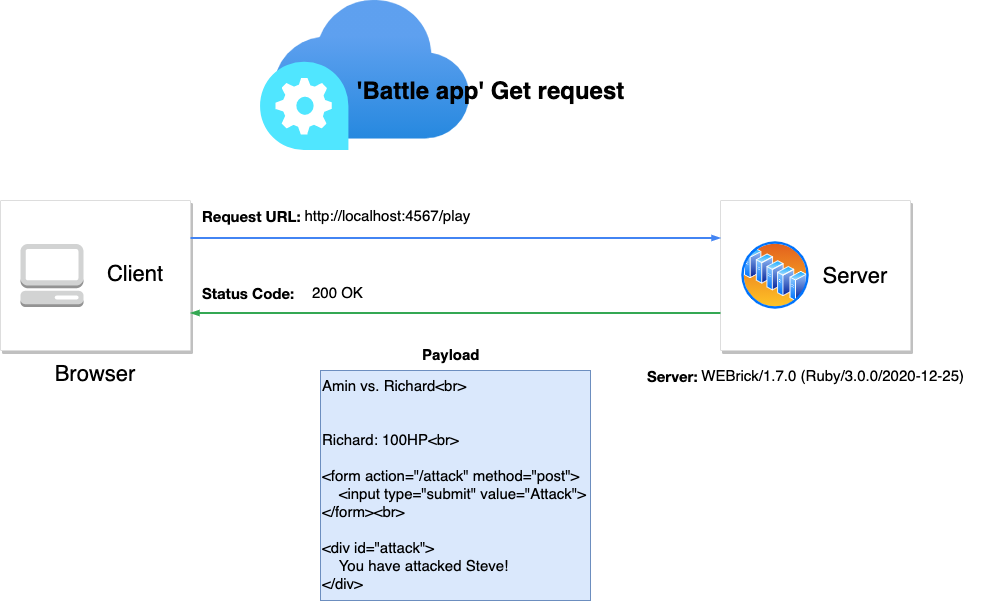

The diagram above was exported from draw.io. Its source (the exported page's mxGraphModel, read from the mxfile embedded in the PNG):
<mxGraphModel dx="1363" dy="684" grid="1" gridSize="10" guides="1" tooltips="1" connect="1" arrows="1" fold="1" page="1" pageScale="1" pageWidth="1169" pageHeight="827" background="none" math="0" shadow="0">
  <root>
    <mxCell id="0" />
    <mxCell id="1" parent="0" />
    <mxCell id="503" value="" style="strokeColor=#dddddd;fillColor=#ffffff;shadow=1;strokeWidth=1;rounded=1;absoluteArcSize=1;arcSize=2;fontSize=10;fontColor=#999999;align=left;html=1;" parent="1" vertex="1">
      <mxGeometry x="850" y="260" width="190" height="150" as="geometry" />
    </mxCell>
    <mxCell id="QHe9mVxCZE5f9uvLh1Qz-517" value="" style="aspect=fixed;perimeter=ellipsePerimeter;html=1;align=center;shadow=0;dashed=0;spacingTop=3;image;image=img/lib/active_directory/server_farm.svg;" parent="1" vertex="1">
      <mxGeometry x="870" y="300" width="70" height="70" as="geometry" />
    </mxCell>
    <mxCell id="QHe9mVxCZE5f9uvLh1Qz-518" value="&lt;font style=&quot;font-size: 22px&quot;&gt;Server&lt;/font&gt;" style="text;html=1;strokeColor=none;fillColor=none;align=center;verticalAlign=middle;whiteSpace=wrap;rounded=0;" parent="1" vertex="1">
      <mxGeometry x="950" y="312.5" width="70" height="45" as="geometry" />
    </mxCell>
    <mxCell id="QHe9mVxCZE5f9uvLh1Qz-521" value="" style="strokeColor=#dddddd;fillColor=#ffffff;shadow=1;strokeWidth=1;rounded=1;absoluteArcSize=1;arcSize=2;fontSize=10;fontColor=#999999;align=left;html=1;" parent="1" vertex="1">
      <mxGeometry x="130" y="260" width="190" height="150" as="geometry" />
    </mxCell>
    <mxCell id="QHe9mVxCZE5f9uvLh1Qz-523" value="&lt;font style=&quot;font-size: 22px&quot;&gt;Client&lt;/font&gt;" style="text;html=1;strokeColor=none;fillColor=none;align=center;verticalAlign=middle;whiteSpace=wrap;rounded=0;" parent="1" vertex="1">
      <mxGeometry x="230" y="310" width="70" height="45" as="geometry" />
    </mxCell>
    <mxCell id="QHe9mVxCZE5f9uvLh1Qz-525" value="" style="outlineConnect=0;dashed=0;verticalLabelPosition=bottom;verticalAlign=top;align=center;html=1;shape=mxgraph.aws3.management_console;fillColor=#D2D3D3;gradientColor=none;" parent="1" vertex="1">
      <mxGeometry x="150" y="303.5" width="63" height="63" as="geometry" />
    </mxCell>
    <mxCell id="QHe9mVxCZE5f9uvLh1Qz-527" value="" style="aspect=fixed;html=1;points=[];align=center;image;fontSize=12;image=img/lib/azure2/migrate/Data_Box_Edge.svg;" parent="1" vertex="1">
      <mxGeometry x="390" y="60" width="209.38" height="150" as="geometry" />
    </mxCell>
    <mxCell id="QHe9mVxCZE5f9uvLh1Qz-526" value="'Battle app' Get request" style="text;strokeColor=none;fillColor=none;html=1;fontSize=24;fontStyle=1;verticalAlign=middle;align=center;" parent="1" vertex="1">
      <mxGeometry x="570" y="130" width="100" height="40" as="geometry" />
    </mxCell>
    <mxCell id="QHe9mVxCZE5f9uvLh1Qz-528" value="" style="edgeStyle=orthogonalEdgeStyle;fontSize=12;html=1;endArrow=blockThin;endFill=1;rounded=0;strokeWidth=2;endSize=4;startSize=4;dashed=0;strokeColor=#4284F3;entryX=0;entryY=0.25;entryDx=0;entryDy=0;exitX=1;exitY=0.25;exitDx=0;exitDy=0;" parent="1" source="QHe9mVxCZE5f9uvLh1Qz-521" target="503" edge="1">
      <mxGeometry width="100" relative="1" as="geometry">
        <mxPoint x="340" y="300" as="sourcePoint" />
        <mxPoint x="420" y="300" as="targetPoint" />
        <Array as="points">
          <mxPoint x="580" y="298" />
          <mxPoint x="580" y="298" />
        </Array>
      </mxGeometry>
    </mxCell>
    <mxCell id="QHe9mVxCZE5f9uvLh1Qz-529" value="" style="edgeStyle=orthogonalEdgeStyle;fontSize=12;html=1;endArrow=blockThin;endFill=1;rounded=0;strokeWidth=2;endSize=4;startSize=4;strokeColor=#34A853;dashed=0;entryX=1;entryY=0.75;entryDx=0;entryDy=0;exitX=0;exitY=0.75;exitDx=0;exitDy=0;" parent="1" source="503" target="QHe9mVxCZE5f9uvLh1Qz-521" edge="1">
      <mxGeometry width="100" relative="1" as="geometry">
        <mxPoint x="580" y="390" as="sourcePoint" />
        <mxPoint x="680" y="390" as="targetPoint" />
        <Array as="points">
          <mxPoint x="790" y="373" />
        </Array>
      </mxGeometry>
    </mxCell>
    <mxCell id="QHe9mVxCZE5f9uvLh1Qz-531" value="&lt;font style=&quot;font-size: 15px&quot;&gt;&lt;div class=&quot;header-name&quot; style=&quot;box-sizing: border-box ; min-width: 0px ; min-height: 0px ; display: inline-block ; margin-right: 0.25em ; font-weight: bold ; vertical-align: top ; font-family: &amp;#34;.sfnsdisplay-regular&amp;#34; , &amp;#34;helvetica neue&amp;#34; , &amp;#34;lucida grande&amp;#34; , sans-serif ; font-style: normal ; letter-spacing: normal ; text-align: left ; text-indent: 0px ; text-transform: none ; word-spacing: 0px&quot;&gt;Request URL: &lt;/div&gt;&lt;span class=&quot;header-separator&quot; style=&quot;box-sizing: border-box ; min-width: 0px ; min-height: 0px ; font-family: &amp;#34;.sfnsdisplay-regular&amp;#34; , &amp;#34;helvetica neue&amp;#34; , &amp;#34;lucida grande&amp;#34; , sans-serif ; font-style: normal ; font-weight: 400 ; letter-spacing: normal ; text-align: left ; text-indent: 0px ; text-transform: none ; word-spacing: 0px&quot;&gt;&lt;/span&gt;&lt;div class=&quot;header-value source-code&quot; style=&quot;box-sizing: border-box ; min-width: 0px ; min-height: 0px ; display: inline ; margin-right: 1em ; word-break: break-all ; margin-top: 1px ; font-style: normal ; font-weight: 400 ; letter-spacing: normal ; text-align: left ; text-indent: 0px ; text-transform: none ; word-spacing: 0px&quot;&gt;http://localhost:4567/play&lt;/div&gt;&lt;/font&gt;" style="text;whiteSpace=wrap;html=1;" parent="1" vertex="1">
      <mxGeometry x="330" y="260" width="300" height="30" as="geometry" />
    </mxCell>
    <mxCell id="QHe9mVxCZE5f9uvLh1Qz-532" value="&lt;font style=&quot;font-size: 15px&quot;&gt;&lt;div class=&quot;header-name&quot; style=&quot;box-sizing: border-box ; min-width: 0px ; min-height: 0px ; display: inline-block ; margin-right: 0.25em ; font-weight: bold ; vertical-align: top ; font-family: &amp;#34;.sfnsdisplay-regular&amp;#34; , &amp;#34;helvetica neue&amp;#34; , &amp;#34;lucida grande&amp;#34; , sans-serif ; font-style: normal ; letter-spacing: normal ; text-align: left ; text-indent: 0px ; text-transform: none ; word-spacing: 0px&quot;&gt;Status Code: &lt;/div&gt;&lt;span class=&quot;header-separator&quot; style=&quot;box-sizing: border-box ; min-width: 0px ; min-height: 0px ; font-family: &amp;#34;.sfnsdisplay-regular&amp;#34; , &amp;#34;helvetica neue&amp;#34; , &amp;#34;lucida grande&amp;#34; , sans-serif ; font-style: normal ; font-weight: 400 ; letter-spacing: normal ; text-align: left ; text-indent: 0px ; text-transform: none ; word-spacing: 0px&quot;&gt;&lt;/span&gt;&lt;span class=&quot;resource-status-image&quot; title=&quot;303 See Other&quot; style=&quot;box-sizing: border-box ; min-width: 0px ; min-height: 0px ; font-family: &amp;#34;.sfnsdisplay-regular&amp;#34; , &amp;#34;helvetica neue&amp;#34; , &amp;#34;lucida grande&amp;#34; , sans-serif ; font-style: normal ; font-weight: 400 ; letter-spacing: normal ; text-align: left ; text-indent: 0px ; text-transform: none ; word-spacing: 0px&quot;&gt;&lt;span class=&quot;spritesheet-smallicons smallicon-orange-ball&quot; style=&quot;box-sizing: border-box ; min-width: 0px ; min-height: 0px ; display: inline-block ; margin-right: 4px ; width: 10px ; height: 10px&quot;&gt;&lt;/span&gt;&lt;/span&gt;&lt;div class=&quot;header-value source-code&quot; style=&quot;box-sizing: border-box ; min-width: 0px ; min-height: 0px ; display: inline ; margin-right: 1em ; word-break: break-all ; margin-top: 1px ; font-style: normal ; font-weight: 400 ; letter-spacing: normal ; text-align: left ; text-indent: 0px ; text-transform: none ; word-spacing: 0px&quot;&gt;200 OK&lt;/div&gt;&lt;/font&gt;" style="text;whiteSpace=wrap;html=1;" parent="1" vertex="1">
      <mxGeometry x="330" y="336.5" width="310" height="30" as="geometry" />
    </mxCell>
    <mxCell id="QHe9mVxCZE5f9uvLh1Qz-533" value="&lt;font style=&quot;font-size: 15px&quot;&gt;&lt;div class=&quot;header-name&quot; style=&quot;box-sizing: border-box ; min-width: 0px ; min-height: 0px ; display: inline-block ; margin-right: 0.25em ; font-weight: bold ; vertical-align: top ; font-family: &amp;#34;.sfnsdisplay-regular&amp;#34; , &amp;#34;helvetica neue&amp;#34; , &amp;#34;lucida grande&amp;#34; , sans-serif ; font-style: normal ; letter-spacing: normal ; text-align: left ; text-indent: 0px ; text-transform: none ; word-spacing: 0px&quot;&gt;Server: &lt;/div&gt;&lt;span class=&quot;header-separator&quot; style=&quot;box-sizing: border-box ; min-width: 0px ; min-height: 0px ; font-family: &amp;#34;.sfnsdisplay-regular&amp;#34; , &amp;#34;helvetica neue&amp;#34; , &amp;#34;lucida grande&amp;#34; , sans-serif ; font-style: normal ; font-weight: 400 ; letter-spacing: normal ; text-align: left ; text-indent: 0px ; text-transform: none ; word-spacing: 0px&quot;&gt;&lt;/span&gt;&lt;div class=&quot;header-value source-code&quot; style=&quot;box-sizing: border-box ; min-width: 0px ; min-height: 0px ; display: inline ; margin-right: 1em ; word-break: break-all ; margin-top: 1px ; font-style: normal ; font-weight: 400 ; letter-spacing: normal ; text-align: left ; text-indent: 0px ; text-transform: none ; word-spacing: 0px&quot;&gt;WEBrick/1.7.0 (Ruby/3.0.0/2020-12-25)&lt;/div&gt;&lt;/font&gt;" style="text;whiteSpace=wrap;html=1;" parent="1" vertex="1">
      <mxGeometry x="775" y="420" width="340" height="30" as="geometry" />
    </mxCell>
    <mxCell id="QHe9mVxCZE5f9uvLh1Qz-534" value="&lt;div style=&quot;font-size: 15px&quot;&gt;&lt;font style=&quot;font-size: 15px&quot;&gt;Amin vs. Richard&amp;lt;br&amp;gt;&lt;/font&gt;&lt;/div&gt;&lt;div style=&quot;font-size: 15px&quot;&gt;&lt;font style=&quot;font-size: 15px&quot;&gt;&lt;br&gt;&lt;/font&gt;&lt;/div&gt;&lt;div style=&quot;font-size: 15px&quot;&gt;&lt;font style=&quot;font-size: 15px&quot;&gt;&lt;br&gt;&lt;/font&gt;&lt;/div&gt;&lt;div style=&quot;font-size: 15px&quot;&gt;&lt;font style=&quot;font-size: 15px&quot;&gt;Richard: 100HP&amp;lt;br&amp;gt;&lt;/font&gt;&lt;/div&gt;&lt;div style=&quot;font-size: 15px&quot;&gt;&lt;font style=&quot;font-size: 15px&quot;&gt;&lt;br&gt;&lt;/font&gt;&lt;/div&gt;&lt;div style=&quot;font-size: 15px&quot;&gt;&lt;font style=&quot;font-size: 15px&quot;&gt;&amp;lt;form action=&quot;/attack&quot; method=&quot;post&quot;&amp;gt;&lt;/font&gt;&lt;/div&gt;&lt;div style=&quot;font-size: 15px&quot;&gt;&lt;font style=&quot;font-size: 15px&quot;&gt;&amp;nbsp; &amp;nbsp; &amp;lt;input type=&quot;submit&quot; value=&quot;Attack&quot;&amp;gt;&lt;/font&gt;&lt;/div&gt;&lt;div style=&quot;font-size: 15px&quot;&gt;&lt;font style=&quot;font-size: 15px&quot;&gt;&amp;lt;/form&amp;gt;&amp;lt;br&amp;gt;&lt;/font&gt;&lt;/div&gt;&lt;div style=&quot;font-size: 15px&quot;&gt;&lt;font style=&quot;font-size: 15px&quot;&gt;&lt;br&gt;&lt;/font&gt;&lt;/div&gt;&lt;div style=&quot;font-size: 15px&quot;&gt;&lt;font style=&quot;font-size: 15px&quot;&gt;&amp;lt;div id=&quot;attack&quot;&amp;gt;&lt;/font&gt;&lt;/div&gt;&lt;div style=&quot;font-size: 15px&quot;&gt;&lt;font style=&quot;font-size: 15px&quot;&gt;&amp;nbsp; &amp;nbsp; You have attacked Steve!&lt;/font&gt;&lt;/div&gt;&lt;div style=&quot;font-size: 15px&quot;&gt;&lt;font style=&quot;font-size: 15px&quot;&gt;&amp;lt;/div&amp;gt;&lt;/font&gt;&lt;/div&gt;" style="text;whiteSpace=wrap;html=1;fillColor=#dae8fc;strokeColor=#6c8ebf;" parent="1" vertex="1">
      <mxGeometry x="450" y="430" width="270" height="230" as="geometry" />
    </mxCell>
    <mxCell id="RIw__arc2_BfoSmWSobw-504" value="&lt;font face=&quot;.sfnsdisplay-regular, helvetica neue, lucida grande, sans-serif&quot;&gt;&lt;span style=&quot;font-size: 15px&quot;&gt;&lt;b&gt;Payload&lt;/b&gt;&lt;/span&gt;&lt;/font&gt;" style="text;whiteSpace=wrap;html=1;" vertex="1" parent="1">
      <mxGeometry x="550" y="399" width="70" height="30" as="geometry" />
    </mxCell>
    <mxCell id="RIw__arc2_BfoSmWSobw-507" value="&lt;font style=&quot;font-size: 22px&quot;&gt;Browser&lt;/font&gt;" style="text;html=1;strokeColor=none;fillColor=none;align=center;verticalAlign=middle;whiteSpace=wrap;rounded=0;" vertex="1" parent="1">
      <mxGeometry x="190" y="410" width="70" height="45" as="geometry" />
    </mxCell>
  </root>
</mxGraphModel>